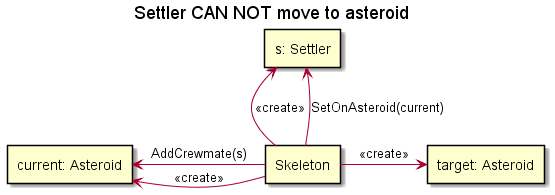

The diagram above was rendered by PlantUML. Its source (embedded in the PNG):
@startuml

title "Settler CAN NOT move to asteroid"

rectangle "s: Settler" as settler
rectangle "current: Asteroid" as current
rectangle "target: Asteroid" as target
rectangle "Skeleton" as skeleton

skeleton -up-> settler : <<create>>
skeleton -up-> settler: SetOnAsteroid(current)
skeleton -left-> current : <<create>>
skeleton-left-> current: AddCrewmate(s)
skeleton -right-> target: <<create>>

@enduml